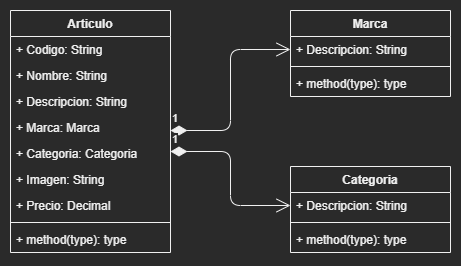

The diagram above was exported from draw.io. Its source (the exported page's mxGraphModel, read from the mxfile embedded in the PNG):
<mxGraphModel dx="898" dy="481" grid="1" gridSize="10" guides="1" tooltips="1" connect="1" arrows="1" fold="1" page="1" pageScale="1" pageWidth="827" pageHeight="1169" math="0" shadow="0">
  <root>
    <mxCell id="0" />
    <mxCell id="1" parent="0" />
    <mxCell id="SrxQ1nwvbRbEJQtSIKsp-57" value="Articulo" style="swimlane;fontStyle=1;align=center;verticalAlign=top;childLayout=stackLayout;horizontal=1;startSize=26;horizontalStack=0;resizeParent=1;resizeParentMax=0;resizeLast=0;collapsible=1;marginBottom=0;" parent="1" vertex="1">
      <mxGeometry x="80" y="40" width="160" height="242" as="geometry" />
    </mxCell>
    <mxCell id="SrxQ1nwvbRbEJQtSIKsp-58" value="+ Codigo: String" style="text;strokeColor=none;fillColor=none;align=left;verticalAlign=top;spacingLeft=4;spacingRight=4;overflow=hidden;rotatable=0;points=[[0,0.5],[1,0.5]];portConstraint=eastwest;" parent="SrxQ1nwvbRbEJQtSIKsp-57" vertex="1">
      <mxGeometry y="26" width="160" height="26" as="geometry" />
    </mxCell>
    <mxCell id="SrxQ1nwvbRbEJQtSIKsp-61" value="+ Nombre: String" style="text;strokeColor=none;fillColor=none;align=left;verticalAlign=top;spacingLeft=4;spacingRight=4;overflow=hidden;rotatable=0;points=[[0,0.5],[1,0.5]];portConstraint=eastwest;" parent="SrxQ1nwvbRbEJQtSIKsp-57" vertex="1">
      <mxGeometry y="52" width="160" height="26" as="geometry" />
    </mxCell>
    <mxCell id="SrxQ1nwvbRbEJQtSIKsp-62" value="+ Descripcion: String" style="text;strokeColor=none;fillColor=none;align=left;verticalAlign=top;spacingLeft=4;spacingRight=4;overflow=hidden;rotatable=0;points=[[0,0.5],[1,0.5]];portConstraint=eastwest;" parent="SrxQ1nwvbRbEJQtSIKsp-57" vertex="1">
      <mxGeometry y="78" width="160" height="26" as="geometry" />
    </mxCell>
    <mxCell id="SrxQ1nwvbRbEJQtSIKsp-63" value="+ Marca: Marca" style="text;strokeColor=none;fillColor=none;align=left;verticalAlign=top;spacingLeft=4;spacingRight=4;overflow=hidden;rotatable=0;points=[[0,0.5],[1,0.5]];portConstraint=eastwest;" parent="SrxQ1nwvbRbEJQtSIKsp-57" vertex="1">
      <mxGeometry y="104" width="160" height="26" as="geometry" />
    </mxCell>
    <mxCell id="SrxQ1nwvbRbEJQtSIKsp-64" value="+ Categoria: Categoria" style="text;strokeColor=none;fillColor=none;align=left;verticalAlign=top;spacingLeft=4;spacingRight=4;overflow=hidden;rotatable=0;points=[[0,0.5],[1,0.5]];portConstraint=eastwest;" parent="SrxQ1nwvbRbEJQtSIKsp-57" vertex="1">
      <mxGeometry y="130" width="160" height="26" as="geometry" />
    </mxCell>
    <mxCell id="SrxQ1nwvbRbEJQtSIKsp-65" value="+ Imagen: String" style="text;strokeColor=none;fillColor=none;align=left;verticalAlign=top;spacingLeft=4;spacingRight=4;overflow=hidden;rotatable=0;points=[[0,0.5],[1,0.5]];portConstraint=eastwest;" parent="SrxQ1nwvbRbEJQtSIKsp-57" vertex="1">
      <mxGeometry y="156" width="160" height="26" as="geometry" />
    </mxCell>
    <mxCell id="SrxQ1nwvbRbEJQtSIKsp-66" value="+ Precio: Decimal" style="text;strokeColor=none;fillColor=none;align=left;verticalAlign=top;spacingLeft=4;spacingRight=4;overflow=hidden;rotatable=0;points=[[0,0.5],[1,0.5]];portConstraint=eastwest;" parent="SrxQ1nwvbRbEJQtSIKsp-57" vertex="1">
      <mxGeometry y="182" width="160" height="26" as="geometry" />
    </mxCell>
    <mxCell id="SrxQ1nwvbRbEJQtSIKsp-59" value="" style="line;strokeWidth=1;fillColor=none;align=left;verticalAlign=middle;spacingTop=-1;spacingLeft=3;spacingRight=3;rotatable=0;labelPosition=right;points=[];portConstraint=eastwest;" parent="SrxQ1nwvbRbEJQtSIKsp-57" vertex="1">
      <mxGeometry y="208" width="160" height="8" as="geometry" />
    </mxCell>
    <mxCell id="SrxQ1nwvbRbEJQtSIKsp-60" value="+ method(type): type" style="text;strokeColor=none;fillColor=none;align=left;verticalAlign=top;spacingLeft=4;spacingRight=4;overflow=hidden;rotatable=0;points=[[0,0.5],[1,0.5]];portConstraint=eastwest;" parent="SrxQ1nwvbRbEJQtSIKsp-57" vertex="1">
      <mxGeometry y="216" width="160" height="26" as="geometry" />
    </mxCell>
    <mxCell id="SrxQ1nwvbRbEJQtSIKsp-67" value="Marca" style="swimlane;fontStyle=1;align=center;verticalAlign=top;childLayout=stackLayout;horizontal=1;startSize=26;horizontalStack=0;resizeParent=1;resizeParentMax=0;resizeLast=0;collapsible=1;marginBottom=0;" parent="1" vertex="1">
      <mxGeometry x="360" y="40" width="160" height="86" as="geometry" />
    </mxCell>
    <mxCell id="SrxQ1nwvbRbEJQtSIKsp-68" value="+ Descripcion: String" style="text;strokeColor=none;fillColor=none;align=left;verticalAlign=top;spacingLeft=4;spacingRight=4;overflow=hidden;rotatable=0;points=[[0,0.5],[1,0.5]];portConstraint=eastwest;" parent="SrxQ1nwvbRbEJQtSIKsp-67" vertex="1">
      <mxGeometry y="26" width="160" height="26" as="geometry" />
    </mxCell>
    <mxCell id="SrxQ1nwvbRbEJQtSIKsp-69" value="" style="line;strokeWidth=1;fillColor=none;align=left;verticalAlign=middle;spacingTop=-1;spacingLeft=3;spacingRight=3;rotatable=0;labelPosition=right;points=[];portConstraint=eastwest;" parent="SrxQ1nwvbRbEJQtSIKsp-67" vertex="1">
      <mxGeometry y="52" width="160" height="8" as="geometry" />
    </mxCell>
    <mxCell id="SrxQ1nwvbRbEJQtSIKsp-70" value="+ method(type): type" style="text;strokeColor=none;fillColor=none;align=left;verticalAlign=top;spacingLeft=4;spacingRight=4;overflow=hidden;rotatable=0;points=[[0,0.5],[1,0.5]];portConstraint=eastwest;" parent="SrxQ1nwvbRbEJQtSIKsp-67" vertex="1">
      <mxGeometry y="60" width="160" height="26" as="geometry" />
    </mxCell>
    <mxCell id="SrxQ1nwvbRbEJQtSIKsp-71" value="Categoria" style="swimlane;fontStyle=1;align=center;verticalAlign=top;childLayout=stackLayout;horizontal=1;startSize=26;horizontalStack=0;resizeParent=1;resizeParentMax=0;resizeLast=0;collapsible=1;marginBottom=0;" parent="1" vertex="1">
      <mxGeometry x="360" y="196" width="160" height="86" as="geometry" />
    </mxCell>
    <mxCell id="SrxQ1nwvbRbEJQtSIKsp-72" value="+ Descripcion: String" style="text;strokeColor=none;fillColor=none;align=left;verticalAlign=top;spacingLeft=4;spacingRight=4;overflow=hidden;rotatable=0;points=[[0,0.5],[1,0.5]];portConstraint=eastwest;" parent="SrxQ1nwvbRbEJQtSIKsp-71" vertex="1">
      <mxGeometry y="26" width="160" height="26" as="geometry" />
    </mxCell>
    <mxCell id="SrxQ1nwvbRbEJQtSIKsp-73" value="" style="line;strokeWidth=1;fillColor=none;align=left;verticalAlign=middle;spacingTop=-1;spacingLeft=3;spacingRight=3;rotatable=0;labelPosition=right;points=[];portConstraint=eastwest;" parent="SrxQ1nwvbRbEJQtSIKsp-71" vertex="1">
      <mxGeometry y="52" width="160" height="8" as="geometry" />
    </mxCell>
    <mxCell id="SrxQ1nwvbRbEJQtSIKsp-74" value="+ method(type): type" style="text;strokeColor=none;fillColor=none;align=left;verticalAlign=top;spacingLeft=4;spacingRight=4;overflow=hidden;rotatable=0;points=[[0,0.5],[1,0.5]];portConstraint=eastwest;" parent="SrxQ1nwvbRbEJQtSIKsp-71" vertex="1">
      <mxGeometry y="60" width="160" height="26" as="geometry" />
    </mxCell>
    <mxCell id="SrxQ1nwvbRbEJQtSIKsp-75" value="1" style="endArrow=open;html=1;endSize=12;startArrow=diamondThin;startSize=14;startFill=1;edgeStyle=orthogonalEdgeStyle;align=left;verticalAlign=bottom;entryX=0;entryY=0.5;entryDx=0;entryDy=0;" parent="1" target="SrxQ1nwvbRbEJQtSIKsp-68" edge="1">
      <mxGeometry x="-1" y="3" relative="1" as="geometry">
        <mxPoint x="240" y="160" as="sourcePoint" />
        <mxPoint x="400" y="160" as="targetPoint" />
        <Array as="points">
          <mxPoint x="300" y="160" />
          <mxPoint x="300" y="79" />
        </Array>
      </mxGeometry>
    </mxCell>
    <mxCell id="SrxQ1nwvbRbEJQtSIKsp-76" value="1" style="endArrow=open;html=1;endSize=12;startArrow=diamondThin;startSize=14;startFill=1;edgeStyle=orthogonalEdgeStyle;align=left;verticalAlign=bottom;entryX=0;entryY=0.5;entryDx=0;entryDy=0;" parent="1" target="SrxQ1nwvbRbEJQtSIKsp-72" edge="1">
      <mxGeometry x="-1" y="3" relative="1" as="geometry">
        <mxPoint x="240" y="181" as="sourcePoint" />
        <mxPoint x="360" y="100" as="targetPoint" />
        <Array as="points">
          <mxPoint x="300" y="181" />
          <mxPoint x="300" y="235" />
        </Array>
      </mxGeometry>
    </mxCell>
  </root>
</mxGraphModel>